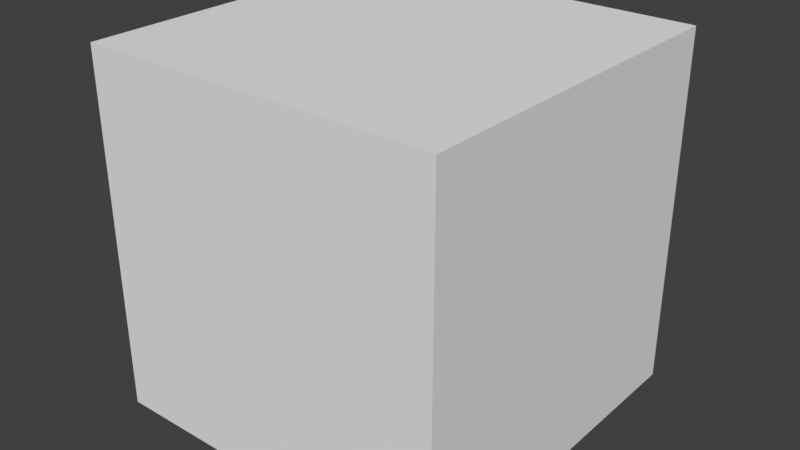 # Source: Test.blend  (saved by Blender 2.79.0; exported with 4.5.12 LTS)
import bpy
from mathutils import Matrix  # noqa: F401  (used for matrix-valued properties, if any)

bpy.ops.wm.read_factory_settings(use_empty=True)
scene = bpy.context.scene
scene.name = 'Scene'

# ---- collections
col_collection_1 = bpy.data.collections.new('Collection 1'); scene.collection.children.link(col_collection_1)

# ---- materials (node trees are filled in below, after node groups)
mat_material = bpy.data.materials.new('Material')
mat_material.alpha_threshold = 0.0
mat_material.use_transparent_shadow = False
mat_material.roughness = 0.5
mat_material.line_color = (0.0, 0.0, 0.0, 1.0)

# ---- material node trees

# ---- world
world_world = bpy.data.worlds.new('World'); scene.world = world_world
world_world.color = (0.05088, 0.05088, 0.05088)
world_world.use_sun_shadow = False
world_world.sun_shadow_jitter_overblur = 0.0
world_world.cycles.sampling_method = 'MANUAL'

# ---- meshes
me_cube = bpy.data.meshes.new('Cube')
me_cube.from_pydata([(1.0, 1.0, -1.0), (1.0, -1.0, -1.0), (-1.0, -1.0, -1.0), (-1.0, 1.0, -1.0), (1.0, 1.0, 1.0), (1.0, -1.0, 1.0), (-1.0, -1.0, 1.0), (-1.0, 1.0, 1.0)], [], [(0, 1, 2, 3), (4, 7, 6, 5), (0, 4, 5, 1), (1, 5, 6, 2), (2, 6, 7, 3), (4, 0, 3, 7)])
_uv = me_cube.uv_layers.new(name='UVMap')
_uv.uv.foreach_set('vector', [0.2501, 0.7499, 0.0001001, 0.75, 9.998e-05, 0.5, 0.2501, 0.5, 0.25, 9.998e-05, 0.25, 0.2501, 0.0001, 0.25, 0.0001, 0.0001, 0.2501, 0.7499, 0.2501, 0.9999, 0.0001001, 0.9999, 0.0001001, 0.75, 0.5002, 0.2502, 0.5002, 0.5002, 0.2503, 0.5002, 0.2503, 0.2502, 9.998e-05, 0.5, 0.0001, 0.25, 0.25, 0.2501, 0.2501, 0.5, 0.5002, 9.998e-05, 0.5002, 0.25, 0.2503, 0.2501, 0.2503, 0.0001])
me_cube.materials.append(mat_material)
me_cube.use_remesh_preserve_volume = False
me_cube.use_remesh_preserve_attributes = False
me_cube.use_mirror_vertex_groups = False
me_cube.update()

# ---- objects
ob_cube = bpy.data.objects.new('Cube', me_cube)

# ---- transforms, parenting, visibility, modifiers, constraints
ob_cube.location = (0.0, 0.0, 0.0)
ob_cube.lock_rotations_4d = False
ob_cube.empty_display_type = 'ARROWS'
ob_cube.lineart.crease_threshold = 0.0

# ---- collection membership
col_collection_1.objects.link(ob_cube)

# ---- scene / render settings (as saved in the file)
scene.frame_start = 1; scene.frame_end = 250; scene.frame_set(1)
scene.render.engine = 'BLENDER_EEVEE_NEXT'
scene.render.resolution_percentage = 50
scene.render.dither_intensity = 0.0
scene.cycles.use_denoising = False
scene.cycles.samples = 128
scene.cycles.sampling_pattern = 'TABULATED_SOBOL'
scene.cycles.use_adaptive_sampling = False
scene.cycles.use_light_tree = False
scene.cycles.blur_glossy = 0.0
scene.cycles.sample_clamp_indirect = 0.0
scene.view_settings.view_transform = 'Standard'
bpy.context.view_layer.update()

# ---- added for rendering (the .blend has no active camera and no usable light): camera, sun
cam_auto = bpy.data.cameras.new('AutoCamera')
cam_auto.lens = 50.0
cam_auto.sensor_width = 36.0
cam_auto.clip_end = 1000.0
ob_auto_camera = bpy.data.objects.new('AutoCamera', cam_auto)
scene.collection.objects.link(ob_auto_camera)
ob_auto_camera.location = (3.20507, -3.84609, 2.56406)
ob_auto_camera.rotation_euler = (1.09748, -7.21219e-08, 0.694738)
scene.camera = ob_auto_camera
light_auto_sun = bpy.data.lights.new('AutoSun', 'SUN')
light_auto_sun.energy = 3.0
light_auto_sun.angle = 0.0523599
ob_auto_sun = bpy.data.objects.new('AutoSun', light_auto_sun)
scene.collection.objects.link(ob_auto_sun)
ob_auto_sun.rotation_euler = (0.872665, 0.174533, 0.523599)
bpy.context.view_layer.update()

